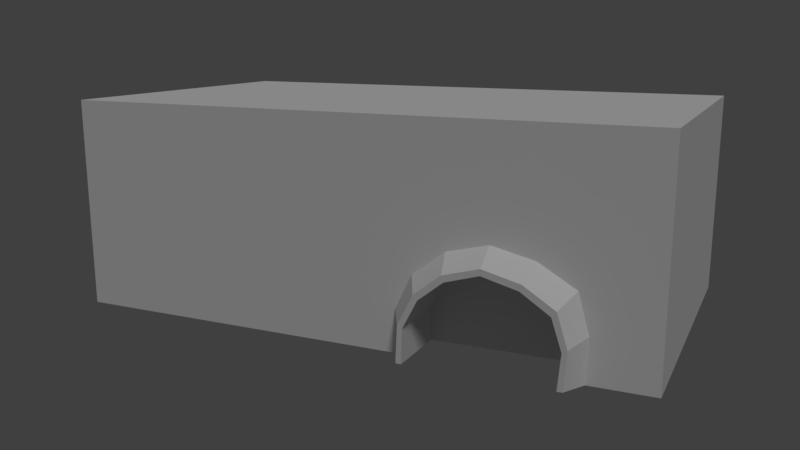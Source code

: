 # Source: 005_010.blend  (saved by Blender 2.79.0; exported with 4.5.12 LTS)
import bpy
from mathutils import Matrix  # noqa: F401  (used for matrix-valued properties, if any)

bpy.ops.wm.read_factory_settings(use_empty=True)
scene = bpy.context.scene
scene.name = 'Scene'

# ---- collections
col_collection_1 = bpy.data.collections.new('Collection 1'); scene.collection.children.link(col_collection_1)

# ---- world
world_world = bpy.data.worlds.new('World'); scene.world = world_world
world_world.color = (0.05088, 0.05088, 0.05088)
world_world.use_sun_shadow = False
world_world.sun_shadow_jitter_overblur = 0.0
world_world.cycles.sampling_method = 'MANUAL'

# ---- cameras
cam_camera = bpy.data.cameras.new('Camera')
cam_camera.clip_end = 100.0
cam_camera.lens = 35.0
cam_camera.sensor_width = 32.0
cam_camera.sensor_height = 18.0
cam_camera.ortho_scale = 7.314
cam_camera.dof.focus_distance = 0.0
cam_camera.dof.aperture_fstop = 128.0

# ---- lights
light_lamp = bpy.data.lights.new('Lamp', 'SUN')
light_lamp.transmission_factor = 0.0
light_lamp.cutoff_distance = 30.0
light_lamp.angle = 0.1993
light_lamp.energy = 1.0
light_lamp.shadow_buffer_clip_start = 1.001
light_lamp.shadow_soft_size = 0.1
light_lamp.shadow_cascade_max_distance = 1000.0

# ---- meshes
me_x = bpy.data.meshes.new('立方体')
me_x.from_pydata([(-1.0, -1.0, -1.0), (-1.0, -1.0, 1.0), (1.0, -1.0, -1.0), (1.0, -1.0, 1.0), (-0.501, -1.0, -1.0), (0.501, -1.0, 1.0), (-0.501, -1.0, 1.0), (-0.7969, -1.0, -1.0), (-0.501, -1.0, 0.01381), (-0.1938, -1.0, -1.0), (-0.251, -1.0, -0.3084), (-0.7599, -1.0, -0.336), (0.7922, -1.0, -1.0), (0.501, -1.0, 0.02355), (0.1938, -1.0, -1.0), (0.2575, -1.0, -0.2973), (0.7609, -1.0, -0.2575), (0.2394, -1.133, -1.001), (0.5007, -1.133, -0.1171), (0.7483, -1.133, -1.001), (0.2946, -1.133, -0.3993), (0.7228, -1.133, -0.3744), (0.2577, -1.133, -1.002), (0.5005, -1.133, -0.1734), (0.7307, -1.133, -1.002), (0.3095, -1.133, -0.4402), (0.7076, -1.133, -0.4214), (0.2577, -0.7256, -1.002), (0.5005, -0.7256, -1.002), (0.5005, -0.7256, -0.1734), (0.7307, -0.7256, -1.002), (0.3095, -0.7256, -0.4402), (0.7076, -0.7256, -0.4214), (-1.0, 0.0, -1.0), (-1.0, 0.0, 1.0), (1.0, 0.0, -1.0), (1.0, 0.0, 1.0), (0.501, 0.0, 1.0), (-0.501, 0.0, 1.0), (0.7419, -1.066, -0.3159), (0.2027, -0.9999, -0.6121), (0.3647, -1.0, -0.07084), (0.6417, -1.0, -0.06514), (0.7974, -1.0, -0.6056), (0.2486, -1.133, -1.001), (0.2443, -1.133, -0.6737), (0.383, -1.133, -0.2082), (0.623, -1.133, -0.2008), (0.7568, -1.133, -0.6659), (0.7703, -1.066, -1.0), (0.2166, -1.066, -1.0), (0.2761, -1.066, -0.3484), (0.5009, -1.066, -0.04692), (0.7307, -0.9292, -1.002), (0.2609, -1.133, -0.6968), (0.3904, -1.133, -0.263), (0.6155, -1.133, -0.2552), (0.7404, -1.133, -0.6896), (0.302, -1.133, -0.4198), (0.7152, -1.133, -0.3979), (0.7395, -1.133, -1.001), (0.5006, -1.133, -0.1453), (0.3791, -0.7256, -1.002), (0.5005, -0.7256, -0.5917), (0.6156, -0.7256, -1.002), (0.2609, -0.7245, -0.6968), (0.3904, -0.7256, -0.263), (0.6155, -0.7256, -0.2552), (0.7404, -0.7256, -0.6896), (0.2577, -0.9292, -1.002), (0.5005, -0.9292, -0.1734), (0.7076, -0.9292, -0.4214), (0.3095, -0.9292, -0.4402), (0.3904, -0.9292, -0.263), (0.7404, -0.9292, -0.6896), (0.2609, -0.9288, -0.6968), (0.6155, -0.9292, -0.2552), (0.609, -0.7256, -0.653), (0.3904, -0.7256, -0.6454), (0.6193, -1.133, -0.2281), (0.3867, -1.133, -0.2357), (0.2235, -1.067, -0.6426), (0.6323, -1.066, -0.1329), (0.3738, -1.066, -0.1393), (0.2526, -1.133, -0.6854), (0.7486, -1.133, -0.6778), (0.7771, -1.066, -0.6357)], [], [(35, 36, 3, 2), (4, 8, 11, 7), (38, 34, 1, 6), (36, 37, 5, 3), (37, 38, 6, 5), (43, 42, 16), (9, 10, 8, 4), (7, 11, 8, 6, 1, 0), (40, 15, 41), (86, 39, 21, 48), (85, 59, 26, 57), (84, 44, 22, 54), (83, 51, 20, 46), (82, 52, 18, 47), (81, 50, 17, 45), (80, 58, 25, 55), (79, 61, 23, 56), (78, 66, 31, 65), (77, 67, 29, 63), (76, 70, 29, 67), (75, 69, 27, 65), (74, 71, 32, 68), (73, 72, 31, 66), (0, 1, 34, 33), (70, 73, 66, 29), (23, 55, 73, 70), (55, 25, 72, 73), (53, 74, 68, 30), (24, 57, 74, 53), (57, 26, 71, 74), (72, 75, 65, 31), (25, 54, 75, 72), (54, 22, 69, 75), (71, 76, 67, 32), (26, 56, 76, 71), (56, 23, 70, 76), (64, 77, 63, 28), (30, 68, 77, 64), (68, 32, 67, 77), (62, 78, 65, 27), (28, 63, 78, 62), (63, 29, 66, 78), (59, 79, 56, 26), (21, 47, 79, 59), (47, 18, 61, 79), (61, 80, 55, 23), (18, 46, 80, 61), (46, 20, 58, 80), (51, 81, 45, 20), (15, 40, 81, 51), (40, 14, 50, 81), (39, 82, 47, 21), (16, 42, 82, 39), (42, 13, 52, 82), (52, 83, 46, 18), (13, 41, 83, 52), (41, 15, 51, 83), (58, 84, 54, 25), (20, 45, 84, 58), (45, 17, 44, 84), (60, 85, 57, 24), (19, 48, 85, 60), (48, 21, 59, 85), (49, 86, 48, 19), (12, 43, 86, 49), (43, 16, 39, 86), (14, 40, 41, 13, 5, 6, 8, 10, 9), (2, 3, 5, 13, 42, 43, 12)])
me_x.use_remesh_preserve_volume = False
me_x.use_remesh_preserve_attributes = False
me_x.use_mirror_vertex_groups = False
me_x.update()

# ---- objects
ob_x = bpy.data.objects.new('エンプティ', None)
ob_camera = bpy.data.objects.new('Camera', cam_camera)
ob_x_1 = bpy.data.objects.new('立方体', me_x)
ob_lamp = bpy.data.objects.new('Lamp', light_lamp)

# ---- transforms, parenting, visibility, modifiers, constraints
ob_x.location = (-0.2345, 0.0, -0.5245)
ob_x.empty_image_offset = (0.0, 0.0)
ob_x.lineart.crease_threshold = 0.0
ob_camera.location = (6.51, -14.43, 3.128)
ob_camera.rotation_euler = (1.342, 0.2141, 0.8401)
ob_camera.lock_rotations_4d = False
ob_camera.empty_display_type = 'ARROWS'
ob_camera.color = (0.0, 0.0, 0.0, 0.0)
ob_camera.display_type = 'WIRE'
ob_camera.lineart.crease_threshold = 0.0
_c = ob_camera.constraints.new('TRACK_TO'); _c.name = 'AutoTrack'
_c.target = ob_x
ob_x_1.location = (0.0, 0.0, 0.0)
ob_x_1.scale = (5.037, 2.865, 1.844)
ob_x_1.lineart.crease_threshold = 0.0
_m = ob_x_1.modifiers.new('ミラー', 'MIRROR')
_m.use_axis = (False, True, False)
_m.use_clip = True
ob_lamp.location = (4.583, -6.089, 5.904)
ob_lamp.rotation_euler = (0.6503, 0.05522, 0.5952)
ob_lamp.lock_rotations_4d = False
ob_lamp.empty_display_type = 'ARROWS'
ob_lamp.color = (0.0, 0.0, 0.0, 0.0)
ob_lamp.lineart.crease_threshold = 0.0

# ---- collection membership
col_collection_1.objects.link(ob_x)
col_collection_1.objects.link(ob_camera)
col_collection_1.objects.link(ob_x_1)
col_collection_1.objects.link(ob_lamp)

# ---- scene / render settings (as saved in the file)
scene.camera = ob_camera
scene.frame_start = 1; scene.frame_end = 250; scene.frame_set(1)
scene.render.engine = 'BLENDER_EEVEE_NEXT'
scene.render.resolution_percentage = 50
scene.render.dither_intensity = 0.0
scene.cycles.use_denoising = False
scene.cycles.samples = 128
scene.cycles.sampling_pattern = 'TABULATED_SOBOL'
scene.cycles.use_adaptive_sampling = False
scene.cycles.use_light_tree = False
scene.cycles.blur_glossy = 0.0
scene.cycles.sample_clamp_indirect = 0.0
scene.view_settings.view_transform = 'Standard'
bpy.context.view_layer.update()
